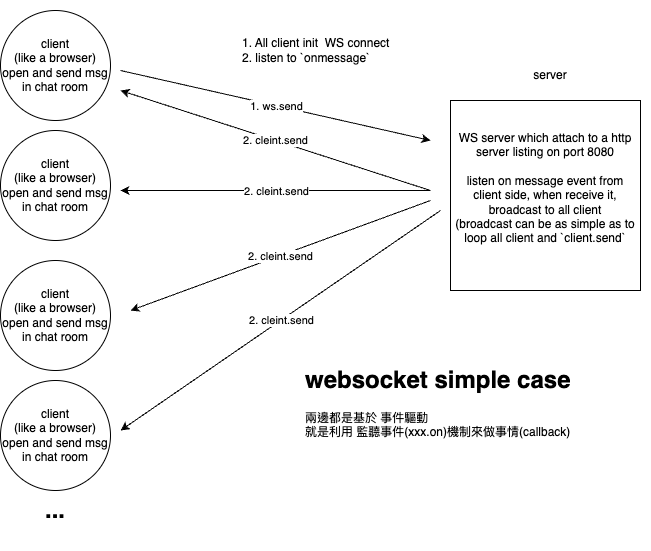

The diagram above was exported from draw.io. Its source (the exported page's mxGraphModel, read from the mxfile embedded in the PNG):
<mxGraphModel dx="1290" dy="582" grid="1" gridSize="10" guides="1" tooltips="1" connect="1" arrows="1" fold="1" page="1" pageScale="1" pageWidth="850" pageHeight="1100" math="0" shadow="0">
  <root>
    <mxCell id="0" />
    <mxCell id="1" parent="0" />
    <mxCell id="A0wJPa6nkDaoarNy5PcP-4" value="client&lt;br&gt;(like a browser) open and send msg in chat room&lt;br&gt;" style="ellipse;whiteSpace=wrap;html=1;aspect=fixed;" vertex="1" parent="1">
      <mxGeometry x="60" y="380" width="110" height="110" as="geometry" />
    </mxCell>
    <mxCell id="A0wJPa6nkDaoarNy5PcP-5" value="client&lt;br&gt;(like a browser) open and send msg in chat room&lt;br&gt;" style="ellipse;whiteSpace=wrap;html=1;aspect=fixed;" vertex="1" parent="1">
      <mxGeometry x="60" y="260" width="110" height="110" as="geometry" />
    </mxCell>
    <mxCell id="A0wJPa6nkDaoarNy5PcP-6" value="client&lt;br&gt;(like a browser) open and send msg in chat room&lt;br&gt;" style="ellipse;whiteSpace=wrap;html=1;aspect=fixed;" vertex="1" parent="1">
      <mxGeometry x="60" y="130" width="110" height="110" as="geometry" />
    </mxCell>
    <mxCell id="A0wJPa6nkDaoarNy5PcP-7" value="client&lt;br&gt;(like a browser) open and send msg in chat room&lt;br&gt;" style="ellipse;whiteSpace=wrap;html=1;aspect=fixed;" vertex="1" parent="1">
      <mxGeometry x="60" y="10" width="110" height="110" as="geometry" />
    </mxCell>
    <mxCell id="A0wJPa6nkDaoarNy5PcP-9" value="&lt;h1&gt;...&lt;br&gt;&lt;/h1&gt;" style="text;html=1;strokeColor=none;fillColor=none;spacing=5;spacingTop=-20;whiteSpace=wrap;overflow=hidden;rounded=0;" vertex="1" parent="1">
      <mxGeometry x="100" y="490" width="50" height="60" as="geometry" />
    </mxCell>
    <mxCell id="A0wJPa6nkDaoarNy5PcP-12" value="&lt;div style=&quot;&quot;&gt;&lt;span style=&quot;background-color: initial;&quot;&gt;1. All client init&amp;nbsp; WS connect&lt;/span&gt;&lt;/div&gt;2. listen to `onmessage`" style="text;html=1;strokeColor=none;fillColor=none;align=left;verticalAlign=middle;whiteSpace=wrap;rounded=0;" vertex="1" parent="1">
      <mxGeometry x="300" width="160" height="100" as="geometry" />
    </mxCell>
    <mxCell id="A0wJPa6nkDaoarNy5PcP-17" value="&lt;div style=&quot;&quot;&gt;&lt;span style=&quot;background-color: initial;&quot;&gt;WS server which attach to a http server listing on port 8080&lt;br&gt;&lt;br&gt;listen on message event from client side, when receive it, broadcast to all client&lt;br&gt;(broadcast can be as simple as to loop all client and `client.send`&lt;/span&gt;&lt;/div&gt;&lt;div style=&quot;&quot;&gt;&lt;br&gt;&lt;/div&gt;" style="whiteSpace=wrap;html=1;aspect=fixed;align=center;" vertex="1" parent="1">
      <mxGeometry x="510" y="100" width="190" height="190" as="geometry" />
    </mxCell>
    <mxCell id="A0wJPa6nkDaoarNy5PcP-18" value="server" style="text;html=1;strokeColor=none;fillColor=none;align=center;verticalAlign=middle;whiteSpace=wrap;rounded=0;" vertex="1" parent="1">
      <mxGeometry x="580" y="60" width="60" height="30" as="geometry" />
    </mxCell>
    <mxCell id="A0wJPa6nkDaoarNy5PcP-21" value="" style="endArrow=classic;html=1;rounded=0;" edge="1" parent="1">
      <mxGeometry relative="1" as="geometry">
        <mxPoint x="180" y="70" as="sourcePoint" />
        <mxPoint x="490" y="140" as="targetPoint" />
        <Array as="points" />
      </mxGeometry>
    </mxCell>
    <mxCell id="A0wJPa6nkDaoarNy5PcP-22" value="1. ws.send" style="edgeLabel;resizable=0;html=1;align=center;verticalAlign=middle;" connectable="0" vertex="1" parent="A0wJPa6nkDaoarNy5PcP-21">
      <mxGeometry relative="1" as="geometry" />
    </mxCell>
    <mxCell id="A0wJPa6nkDaoarNy5PcP-23" value="" style="endArrow=classic;html=1;rounded=0;" edge="1" parent="1">
      <mxGeometry relative="1" as="geometry">
        <mxPoint x="490" y="190" as="sourcePoint" />
        <mxPoint x="180" y="190" as="targetPoint" />
        <Array as="points" />
      </mxGeometry>
    </mxCell>
    <mxCell id="A0wJPa6nkDaoarNy5PcP-24" value="2. cleint.send" style="edgeLabel;resizable=0;html=1;align=center;verticalAlign=middle;" connectable="0" vertex="1" parent="A0wJPa6nkDaoarNy5PcP-23">
      <mxGeometry relative="1" as="geometry" />
    </mxCell>
    <mxCell id="A0wJPa6nkDaoarNy5PcP-25" value="" style="endArrow=classic;html=1;rounded=0;" edge="1" parent="1">
      <mxGeometry relative="1" as="geometry">
        <mxPoint x="490" y="190" as="sourcePoint" />
        <mxPoint x="180" y="90" as="targetPoint" />
        <Array as="points" />
      </mxGeometry>
    </mxCell>
    <mxCell id="A0wJPa6nkDaoarNy5PcP-26" value="2. cleint.send" style="edgeLabel;resizable=0;html=1;align=center;verticalAlign=middle;" connectable="0" vertex="1" parent="A0wJPa6nkDaoarNy5PcP-25">
      <mxGeometry relative="1" as="geometry" />
    </mxCell>
    <mxCell id="A0wJPa6nkDaoarNy5PcP-27" value="" style="endArrow=classic;html=1;rounded=0;" edge="1" parent="1">
      <mxGeometry relative="1" as="geometry">
        <mxPoint x="490" y="200" as="sourcePoint" />
        <mxPoint x="190" y="310" as="targetPoint" />
        <Array as="points" />
      </mxGeometry>
    </mxCell>
    <mxCell id="A0wJPa6nkDaoarNy5PcP-28" value="2. cleint.send" style="edgeLabel;resizable=0;html=1;align=center;verticalAlign=middle;" connectable="0" vertex="1" parent="A0wJPa6nkDaoarNy5PcP-27">
      <mxGeometry relative="1" as="geometry" />
    </mxCell>
    <mxCell id="A0wJPa6nkDaoarNy5PcP-30" value="" style="endArrow=classic;html=1;rounded=0;" edge="1" parent="1">
      <mxGeometry relative="1" as="geometry">
        <mxPoint x="500" y="210" as="sourcePoint" />
        <mxPoint x="180" y="430" as="targetPoint" />
        <Array as="points" />
      </mxGeometry>
    </mxCell>
    <mxCell id="A0wJPa6nkDaoarNy5PcP-31" value="2. cleint.send" style="edgeLabel;resizable=0;html=1;align=center;verticalAlign=middle;" connectable="0" vertex="1" parent="A0wJPa6nkDaoarNy5PcP-30">
      <mxGeometry relative="1" as="geometry" />
    </mxCell>
    <mxCell id="A0wJPa6nkDaoarNy5PcP-32" value="&lt;h1&gt;websocket simple case&lt;/h1&gt;&lt;p&gt;兩邊都是基於 事件驅動&lt;br&gt;就是利用 監聽事件(xxx.on)機制來做事情(callback)&lt;/p&gt;" style="text;html=1;strokeColor=none;fillColor=none;spacing=5;spacingTop=-20;whiteSpace=wrap;overflow=hidden;rounded=0;" vertex="1" parent="1">
      <mxGeometry x="360" y="360" width="350" height="120" as="geometry" />
    </mxCell>
  </root>
</mxGraphModel>